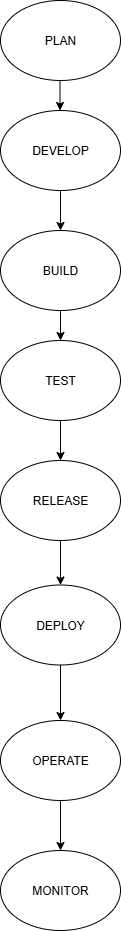

The diagram above was exported from draw.io. Its source (the exported page's mxGraphModel, read from the mxfile embedded in the PNG):
<mxGraphModel dx="786" dy="459" grid="1" gridSize="10" guides="1" tooltips="1" connect="1" arrows="1" fold="1" page="1" pageScale="1" pageWidth="827" pageHeight="1169" math="0" shadow="0">
  <root>
    <mxCell id="0" />
    <mxCell id="1" parent="0" />
    <mxCell id="2jpcRVD997t3t42L1Isf-1" value="PLAN" style="ellipse;whiteSpace=wrap;html=1;" vertex="1" parent="1">
      <mxGeometry x="310" width="120" height="80" as="geometry" />
    </mxCell>
    <mxCell id="2jpcRVD997t3t42L1Isf-15" value="" style="edgeStyle=orthogonalEdgeStyle;rounded=0;orthogonalLoop=1;jettySize=auto;html=1;" edge="1" parent="1" source="2jpcRVD997t3t42L1Isf-2" target="2jpcRVD997t3t42L1Isf-5">
      <mxGeometry relative="1" as="geometry" />
    </mxCell>
    <mxCell id="2jpcRVD997t3t42L1Isf-2" value="TEST" style="ellipse;whiteSpace=wrap;html=1;" vertex="1" parent="1">
      <mxGeometry x="310" y="340" width="120" height="80" as="geometry" />
    </mxCell>
    <mxCell id="2jpcRVD997t3t42L1Isf-13" value="" style="edgeStyle=orthogonalEdgeStyle;rounded=0;orthogonalLoop=1;jettySize=auto;html=1;" edge="1" parent="1" source="2jpcRVD997t3t42L1Isf-3" target="2jpcRVD997t3t42L1Isf-2">
      <mxGeometry relative="1" as="geometry" />
    </mxCell>
    <mxCell id="2jpcRVD997t3t42L1Isf-3" value="BUILD" style="ellipse;whiteSpace=wrap;html=1;" vertex="1" parent="1">
      <mxGeometry x="310" y="230" width="120" height="80" as="geometry" />
    </mxCell>
    <mxCell id="2jpcRVD997t3t42L1Isf-12" value="" style="edgeStyle=orthogonalEdgeStyle;rounded=0;orthogonalLoop=1;jettySize=auto;html=1;" edge="1" parent="1" source="2jpcRVD997t3t42L1Isf-4" target="2jpcRVD997t3t42L1Isf-3">
      <mxGeometry relative="1" as="geometry" />
    </mxCell>
    <mxCell id="2jpcRVD997t3t42L1Isf-4" value="DEVELOP" style="ellipse;whiteSpace=wrap;html=1;" vertex="1" parent="1">
      <mxGeometry x="310" y="110" width="120" height="80" as="geometry" />
    </mxCell>
    <mxCell id="2jpcRVD997t3t42L1Isf-16" value="" style="edgeStyle=orthogonalEdgeStyle;rounded=0;orthogonalLoop=1;jettySize=auto;html=1;" edge="1" parent="1" source="2jpcRVD997t3t42L1Isf-5" target="2jpcRVD997t3t42L1Isf-6">
      <mxGeometry relative="1" as="geometry" />
    </mxCell>
    <mxCell id="2jpcRVD997t3t42L1Isf-5" value="RELEASE" style="ellipse;whiteSpace=wrap;html=1;" vertex="1" parent="1">
      <mxGeometry x="310" y="460" width="120" height="80" as="geometry" />
    </mxCell>
    <mxCell id="2jpcRVD997t3t42L1Isf-18" value="" style="edgeStyle=orthogonalEdgeStyle;rounded=0;orthogonalLoop=1;jettySize=auto;html=1;" edge="1" parent="1" source="2jpcRVD997t3t42L1Isf-6" target="2jpcRVD997t3t42L1Isf-7">
      <mxGeometry relative="1" as="geometry" />
    </mxCell>
    <mxCell id="2jpcRVD997t3t42L1Isf-6" value="DEPLOY" style="ellipse;whiteSpace=wrap;html=1;" vertex="1" parent="1">
      <mxGeometry x="310" y="584.5" width="120" height="80" as="geometry" />
    </mxCell>
    <mxCell id="2jpcRVD997t3t42L1Isf-19" value="" style="edgeStyle=orthogonalEdgeStyle;rounded=0;orthogonalLoop=1;jettySize=auto;html=1;" edge="1" parent="1" source="2jpcRVD997t3t42L1Isf-7" target="2jpcRVD997t3t42L1Isf-8">
      <mxGeometry relative="1" as="geometry" />
    </mxCell>
    <mxCell id="2jpcRVD997t3t42L1Isf-7" value="OPERATE" style="ellipse;whiteSpace=wrap;html=1;" vertex="1" parent="1">
      <mxGeometry x="310" y="720" width="120" height="80" as="geometry" />
    </mxCell>
    <mxCell id="2jpcRVD997t3t42L1Isf-8" value="MONITOR" style="ellipse;whiteSpace=wrap;html=1;" vertex="1" parent="1">
      <mxGeometry x="310" y="850" width="120" height="80" as="geometry" />
    </mxCell>
    <mxCell id="2jpcRVD997t3t42L1Isf-11" value="" style="endArrow=classic;html=1;rounded=0;strokeWidth=1;" edge="1" parent="1">
      <mxGeometry width="50" height="50" relative="1" as="geometry">
        <mxPoint x="369.5" y="80" as="sourcePoint" />
        <mxPoint x="369.5" y="110" as="targetPoint" />
      </mxGeometry>
    </mxCell>
  </root>
</mxGraphModel>